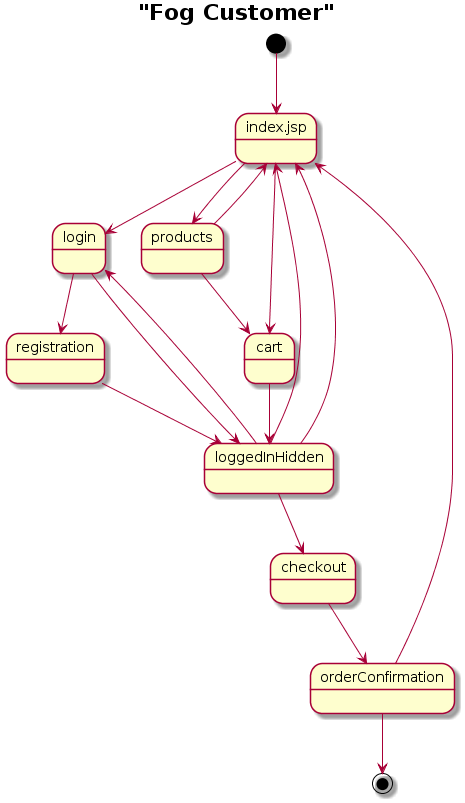

The diagram above was rendered by PlantUML. Its source (embedded in the PNG):
@startuml
title = "Fog Customer"


[*] --> index.jsp
index.jsp --> login
index.jsp --> products
login --> registration
login --> loggedInHidden
loggedInHidden --> index.jsp
registration --> loggedInHidden
loggedInHidden --> index.jsp
products --> index.jsp
index.jsp --> cart
products --> cart
cart --> loggedInHidden
loggedInHidden --> login
loggedInHidden --> checkout
checkout --> orderConfirmation
orderConfirmation --> index.jsp
orderConfirmation -->[*]
@enduml